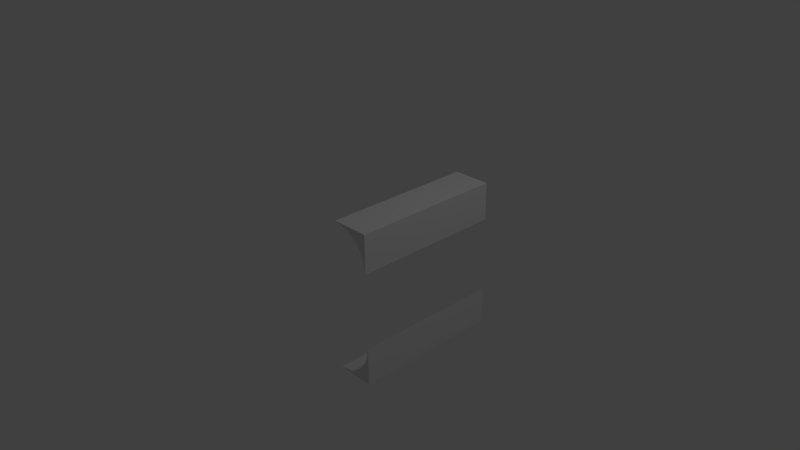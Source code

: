 # Source: space1010.blend  (saved by Blender 2.68.0; exported with 4.5.12 LTS)
import bpy
from mathutils import Matrix  # noqa: F401  (used for matrix-valued properties, if any)

bpy.ops.wm.read_factory_settings(use_empty=True)
scene = bpy.context.scene
scene.name = 'Scene'

# ---- collections
col_collection_1 = bpy.data.collections.new('Collection 1'); scene.collection.children.link(col_collection_1)

# ---- world
world_world = bpy.data.worlds.new('World'); scene.world = world_world
world_world.color = (0.05088, 0.05088, 0.05088)
world_world.use_sun_shadow = False
world_world.sun_shadow_jitter_overblur = 0.0
world_world.cycles.sampling_method = 'MANUAL'
world_world.cycles.sample_map_resolution = 256

# ---- cameras
cam_camera = bpy.data.cameras.new('Camera')
cam_camera.clip_end = 100.0
cam_camera.lens = 35.0
cam_camera.sensor_width = 32.0
cam_camera.sensor_height = 18.0
cam_camera.ortho_scale = 7.314
cam_camera.dof.focus_distance = 0.0
cam_camera.dof.aperture_fstop = 128.0

# ---- lights
light_lamp = bpy.data.lights.new('Lamp', 'POINT')
light_lamp.transmission_factor = 0.0
light_lamp.cutoff_distance = 30.0
light_lamp.energy = 100.0
light_lamp.shadow_buffer_clip_start = 1.001
light_lamp.shadow_soft_size = 0.1
light_lamp.shadow_maximum_resolution = 0.006
light_lamp.use_absolute_resolution = True
light_lamp.cycles.use_multiple_importance_sampling = False

# ---- meshes
me_cube_003 = bpy.data.meshes.new('Cube.003')
me_cube_003.from_pydata([(1.0, -1.0, 1.0), (1.0, 1.0, 1.0), (0.5, 1.0, 1.0), (1.0, 1.0, 0.5), (0.6913, 1.0, 0.9619), (0.8536, 1.0, 0.8536), (0.9619, 1.0, 0.6913), (1.0, -1.0, 0.5), (0.5, -1.0, 1.0), (0.9619, -1.0, 0.6913), (0.8536, -1.0, 0.8536), (0.6913, -1.0, 0.9619), (1.0, -1.0, -1.0), (1.0, 1.0, -1.0), (0.5, 1.0, -1.0), (1.0, 1.0, -0.5), (0.6913, 1.0, -0.9619), (0.8536, 1.0, -0.8536), (0.9619, 1.0, -0.6913), (1.0, -1.0, -0.5), (0.5, -1.0, -1.0), (0.9619, -1.0, -0.6913), (0.8536, -1.0, -0.8536), (0.6913, -1.0, -0.9619)], [], [(2, 4, 11, 8), (4, 5, 10, 11), (5, 6, 9, 10), (6, 3, 7, 9), (0, 7, 3, 1), (8, 0, 1, 2), (5, 4, 2, 1, 3, 6), (0, 8, 11, 10, 9, 7), (14, 20, 23, 16), (16, 23, 22, 17), (17, 22, 21, 18), (18, 21, 19, 15), (12, 13, 15, 19), (20, 14, 13, 12), (17, 18, 15, 13, 14, 16), (12, 19, 21, 22, 23, 20)])
_uv = me_cube_003.uv_layers.new(name='UVMap')
_uv.uv.foreach_set('vector', [0.8065, 0.7476, 0.9021, 0.7476, 0.9021, -0.2524, 0.8065, -0.2524, 0.9021, 0.7476, 0.9832, 0.7476, 0.9832, -0.2524, 0.9021, -0.2524, 0.7476, 0.05931, 0.7476, -0.02179, -0.2524, -0.02179, -0.2524, 0.05931, 0.7476, 0.9782, 0.7476, 0.8825, -0.2524, 0.8825, -0.2524, 0.9782, 0.0, 0.0, 0.7476, 0.8825, 0.0, 0.0, 0.0, 0.0, 0.0, 0.0, 0.0, 0.0, 0.0, 0.0, 0.8065, -0.2524, 0.9021, 0.7476, 0.8065, 0.7476, 0.0, 0.0, 0.0, 0.0, 0.7476, 0.9782, 0.7476, 0.05931, 0.0, 0.0, 0.9021, -0.2524, 0.9832, -0.2524, -0.2524, -0.02179, -0.2524, 0.8825, 0.0, 0.0, 0.8065, 0.7476, 0.8065, -0.2524, 0.9021, -0.2524, 0.9021, 0.7476, 0.9021, 0.7476, 0.9021, -0.2524, 0.9832, -0.2524, 0.9832, 0.7476, 0.7476, 0.05931, -0.2524, 0.05931, -0.2524, -0.02179, 0.7476, -0.02179, 0.7476, 0.9782, -0.2524, 0.9782, -0.2524, 0.8825, 0.7476, 0.8825, 0.0, 0.0, 0.0, 0.0, 0.0, 0.0, 0.7476, 0.8825, 0.0, 0.0, 0.8065, -0.2524, 0.0, 0.0, 0.0, 0.0, 0.9021, 0.7476, 0.7476, 0.05931, 0.7476, 0.9782, 0.0, 0.0, 0.0, 0.0, 0.8065, 0.7476, 0.0, 0.0, 0.0, 0.0, -0.2524, 0.8825, -0.2524, -0.02179, 0.9832, -0.2524, 0.9021, -0.2524])
me_cube_003.use_remesh_preserve_volume = False
me_cube_003.use_remesh_preserve_attributes = False
me_cube_003.use_mirror_vertex_groups = False
me_cube_003.update()

# ---- objects
ob_cube_001 = bpy.data.objects.new('Cube.001', me_cube_003)
ob_lamp = bpy.data.objects.new('Lamp', light_lamp)
ob_camera = bpy.data.objects.new('Camera', cam_camera)

# ---- transforms, parenting, visibility, modifiers, constraints
ob_cube_001.location = (0.0, 0.0, 0.0)
ob_cube_001.lineart.crease_threshold = 0.0
_vg = ob_cube_001.vertex_groups.new(name='topRight')
_vg = ob_cube_001.vertex_groups.new(name='topLeft')
_vg = ob_cube_001.vertex_groups.new(name='bottomLeft')
_vg = ob_cube_001.vertex_groups.new(name='bottomRight')
ob_lamp.location = (4.076, 1.005, 5.904)
ob_lamp.rotation_euler = (0.6503, 0.05522, 1.866)
ob_lamp.lock_rotations_4d = False
ob_lamp.empty_display_type = 'ARROWS'
ob_lamp.color = (0.0, 0.0, 0.0, 0.0)
ob_lamp.lineart.crease_threshold = 0.0
ob_camera.location = (7.481, -6.508, 5.344)
ob_camera.rotation_euler = (1.109, 0.01082, 0.8149)
ob_camera.lock_rotations_4d = False
ob_camera.empty_display_type = 'ARROWS'
ob_camera.color = (0.0, 0.0, 0.0, 0.0)
ob_camera.display_type = 'WIRE'
ob_camera.lineart.crease_threshold = 0.0

# ---- collection membership
col_collection_1.objects.link(ob_cube_001)
col_collection_1.objects.link(ob_lamp)
col_collection_1.objects.link(ob_camera)

# ---- scene / render settings (as saved in the file)
scene.camera = ob_camera
scene.frame_start = 1; scene.frame_end = 250; scene.frame_set(1)
scene.render.engine = 'BLENDER_EEVEE_NEXT'
scene.render.image_settings.color_mode = 'RGB'
scene.render.image_settings.compression = 90
scene.render.resolution_percentage = 50
scene.render.dither_intensity = 0.0
scene.cycles.use_denoising = False
scene.cycles.samples = 10
scene.cycles.sampling_pattern = 'TABULATED_SOBOL'
scene.cycles.light_sampling_threshold = 0.0
scene.cycles.use_adaptive_sampling = False
scene.cycles.use_light_tree = False
scene.cycles.blur_glossy = 0.0
scene.cycles.volume_bounces = 1
scene.cycles.pixel_filter_type = 'GAUSSIAN'
scene.cycles.sample_clamp_indirect = 0.0
scene.view_settings.view_transform = 'Standard'
bpy.context.view_layer.update()
